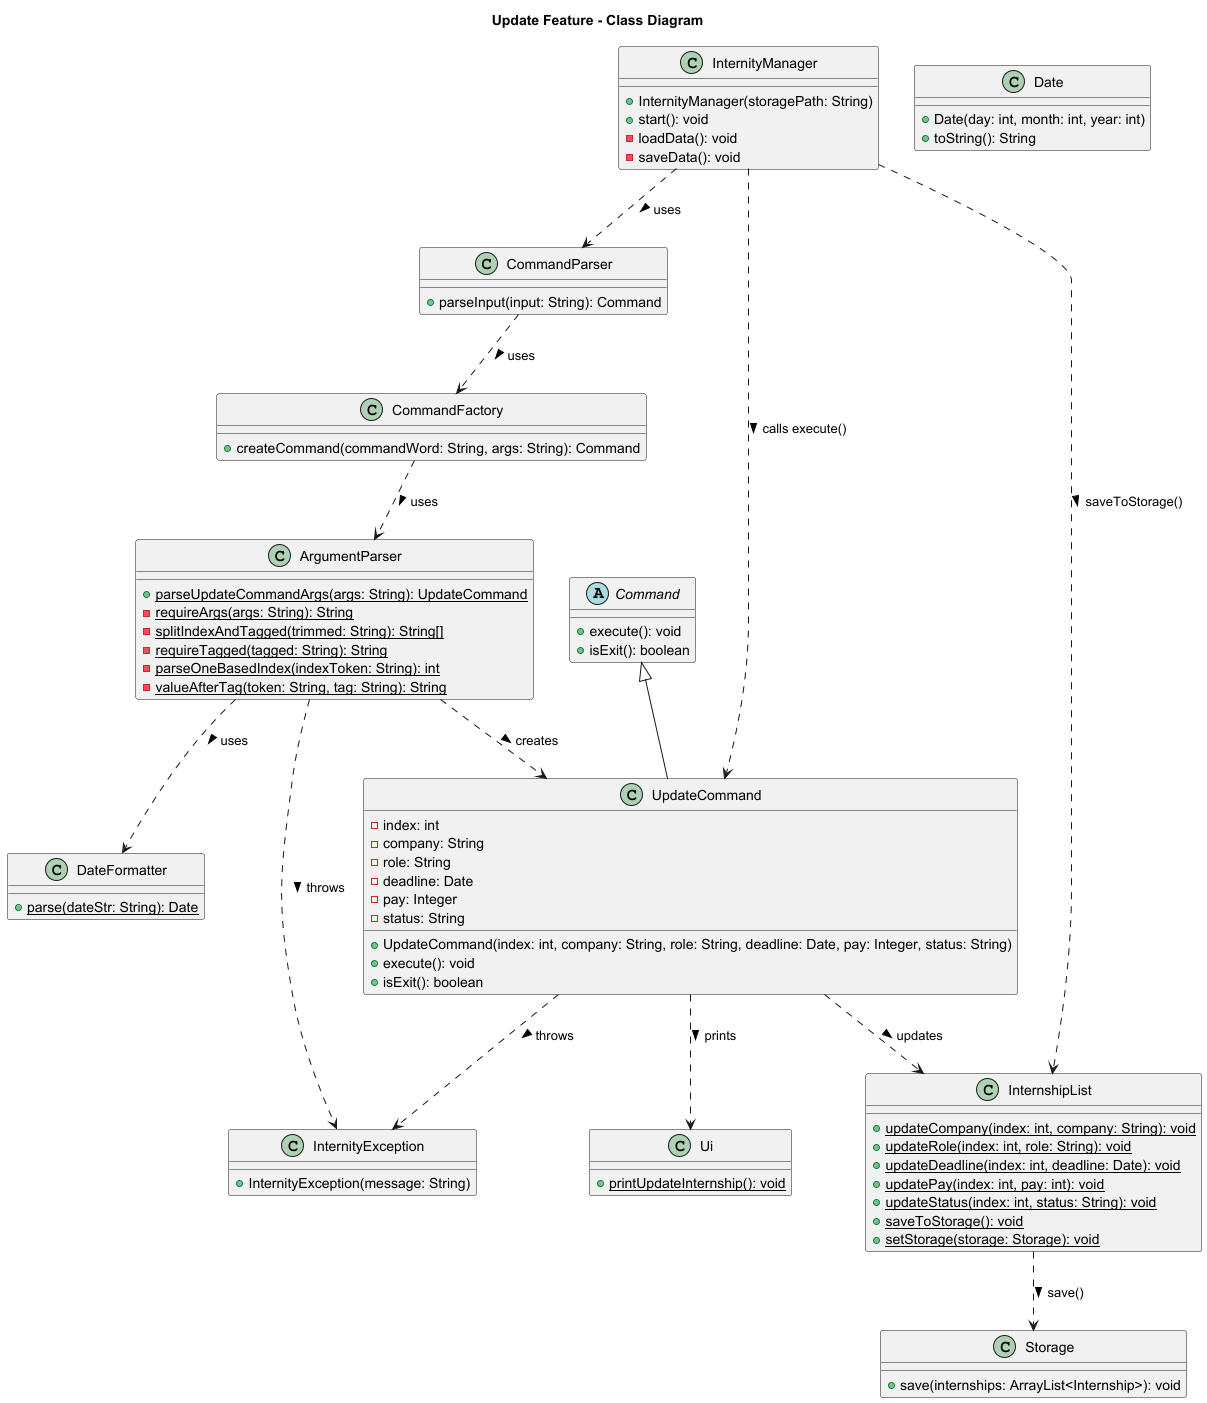

The diagram above was rendered by PlantUML. Its source (embedded in the PNG):
@startuml UpdateFeatureCD
title Update Feature - Class Diagram

class InternityManager {
  + InternityManager(storagePath: String)
  + start(): void
  - loadData(): void
  - saveData(): void
}

class CommandParser {
  + parseInput(input: String): Command
}

class CommandFactory {
  + createCommand(commandWord: String, args: String): Command
}

abstract class Command {
  + execute(): void
  + isExit(): boolean
}

class ArgumentParser {
  + {static} parseUpdateCommandArgs(args: String): UpdateCommand
  - {static} requireArgs(args: String): String
  - {static} splitIndexAndTagged(trimmed: String): String[]
  - {static} requireTagged(tagged: String): String
  - {static} parseOneBasedIndex(indexToken: String): int
  - {static} valueAfterTag(token: String, tag: String): String
}

class UpdateCommand {
  - index: int
  - company: String
  - role: String
  - deadline: Date
  - pay: Integer
  - status: String
  __
  + UpdateCommand(index: int, company: String, role: String, deadline: Date, pay: Integer, status: String)
  + execute(): void
  + isExit(): boolean
}

class InternshipList {
  + {static} updateCompany(index: int, company: String): void
  + {static} updateRole(index: int, role: String): void
  + {static} updateDeadline(index: int, deadline: Date): void
  + {static} updatePay(index: int, pay: int): void
  + {static} updateStatus(index: int, status: String): void
  + {static} saveToStorage(): void
  + {static} setStorage(storage: Storage): void
}

class Storage {
  + save(internships: ArrayList<Internship>): void
}

class Ui {
  + {static} printUpdateInternship(): void
}

class Date {
  + Date(day: int, month: int, year: int)
  + toString(): String
}

class DateFormatter {
  + {static} parse(dateStr: String): Date
}

class InternityException {
  + InternityException(message: String)
}

Command <|-- UpdateCommand

InternityManager ..> CommandParser : uses >
CommandParser ..> CommandFactory : uses >
CommandFactory ..> ArgumentParser : uses >
ArgumentParser ..> UpdateCommand : creates >
ArgumentParser ..> DateFormatter : uses >
ArgumentParser ..> InternityException : throws >

InternityManager ..> UpdateCommand : calls execute() >
UpdateCommand ..> InternshipList : updates >
UpdateCommand ..> Ui : prints >
UpdateCommand ..> InternityException : throws >


InternityManager ..> InternshipList : saveToStorage() >
InternshipList ..> Storage : save() >

@enduml